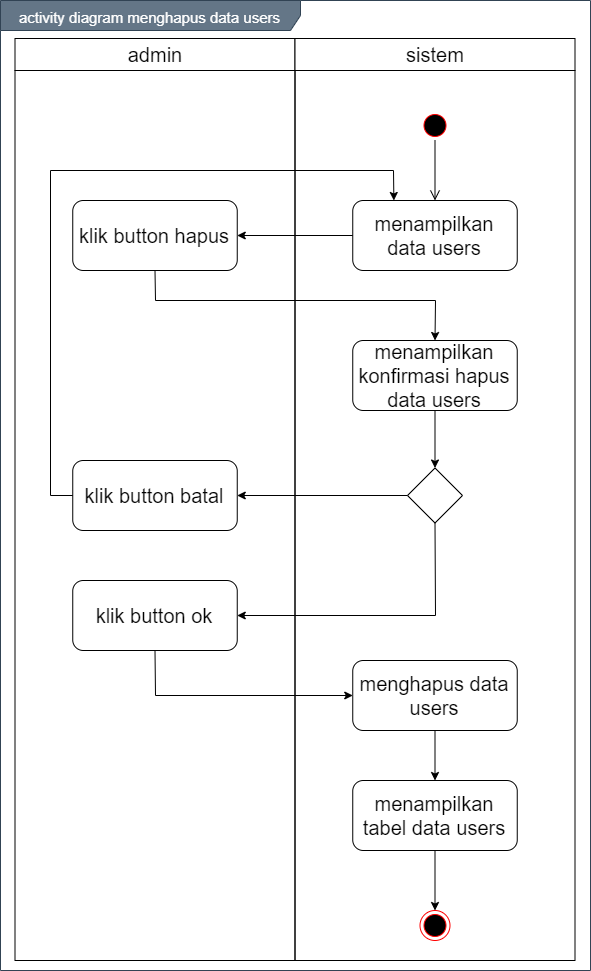

The diagram above was exported from draw.io. Its source (the exported page's mxGraphModel, read from the mxfile embedded in the PNG):
<mxGraphModel dx="1199" dy="653" grid="1" gridSize="10" guides="1" tooltips="1" connect="1" arrows="1" fold="1" page="1" pageScale="1" pageWidth="850" pageHeight="1100" math="0" shadow="0">
  <root>
    <mxCell id="0" />
    <mxCell id="1" parent="0" />
    <mxCell id="XR_GLs_lIkyx6cVbCN56-1" value="&lt;font style=&quot;font-size: 15px&quot;&gt;activity diagram menghapus data users&lt;/font&gt;" style="shape=umlFrame;whiteSpace=wrap;html=1;fontSize=20;align=center;width=300;height=30;fillColor=#647687;strokeColor=#314354;fontColor=#ffffff;" vertex="1" parent="1">
      <mxGeometry x="150" y="90" width="590" height="970" as="geometry" />
    </mxCell>
    <mxCell id="XR_GLs_lIkyx6cVbCN56-2" value="admin" style="swimlane;whiteSpace=wrap;fontSize=20;fontStyle=0;startSize=32;" vertex="1" parent="1">
      <mxGeometry x="164.5" y="128" width="280" height="922" as="geometry" />
    </mxCell>
    <mxCell id="XR_GLs_lIkyx6cVbCN56-3" value="" style="ellipse;html=1;shape=startState;fillColor=#000000;strokeColor=#ff0000;" vertex="1" parent="XR_GLs_lIkyx6cVbCN56-2">
      <mxGeometry x="405" y="72" width="30" height="30" as="geometry" />
    </mxCell>
    <mxCell id="XR_GLs_lIkyx6cVbCN56-4" value="sistem" style="swimlane;whiteSpace=wrap;fontSize=20;fontStyle=0;startSize=32;" vertex="1" parent="1">
      <mxGeometry x="444.5" y="128" width="280" height="922" as="geometry" />
    </mxCell>
    <mxCell id="XR_GLs_lIkyx6cVbCN56-5" value="menampilkan konfirmasi hapus data users" style="rounded=1;whiteSpace=wrap;html=1;fontSize=20;align=center;" vertex="1" parent="XR_GLs_lIkyx6cVbCN56-4">
      <mxGeometry x="57.75" y="302" width="164.5" height="70" as="geometry" />
    </mxCell>
    <mxCell id="XR_GLs_lIkyx6cVbCN56-21" value="" style="rhombus;whiteSpace=wrap;html=1;" vertex="1" parent="XR_GLs_lIkyx6cVbCN56-4">
      <mxGeometry x="112.5" y="429.5" width="55" height="55" as="geometry" />
    </mxCell>
    <mxCell id="XR_GLs_lIkyx6cVbCN56-22" value="" style="endArrow=classic;html=1;entryX=0.5;entryY=0;entryDx=0;entryDy=0;exitX=0.5;exitY=1;exitDx=0;exitDy=0;" edge="1" parent="XR_GLs_lIkyx6cVbCN56-4" source="XR_GLs_lIkyx6cVbCN56-5" target="XR_GLs_lIkyx6cVbCN56-21">
      <mxGeometry width="50" height="50" relative="1" as="geometry">
        <mxPoint x="-44.5" y="502" as="sourcePoint" />
        <mxPoint x="5.5" y="452" as="targetPoint" />
      </mxGeometry>
    </mxCell>
    <mxCell id="XR_GLs_lIkyx6cVbCN56-13" value="" style="ellipse;html=1;shape=endState;fillColor=#000000;strokeColor=#ff0000;" vertex="1" parent="XR_GLs_lIkyx6cVbCN56-4">
      <mxGeometry x="125" y="872" width="30" height="30" as="geometry" />
    </mxCell>
    <mxCell id="XR_GLs_lIkyx6cVbCN56-14" value="menghapus data users" style="rounded=1;whiteSpace=wrap;html=1;fontSize=20;align=center;" vertex="1" parent="XR_GLs_lIkyx6cVbCN56-4">
      <mxGeometry x="57.75" y="622" width="164.5" height="70" as="geometry" />
    </mxCell>
    <mxCell id="XR_GLs_lIkyx6cVbCN56-15" value="menampilkan tabel data users" style="rounded=1;whiteSpace=wrap;html=1;fontSize=20;align=center;" vertex="1" parent="XR_GLs_lIkyx6cVbCN56-4">
      <mxGeometry x="57.75" y="742" width="164.5" height="70" as="geometry" />
    </mxCell>
    <mxCell id="XR_GLs_lIkyx6cVbCN56-19" value="" style="endArrow=classic;html=1;entryX=0.5;entryY=0;entryDx=0;entryDy=0;exitX=0.5;exitY=1;exitDx=0;exitDy=0;" edge="1" parent="XR_GLs_lIkyx6cVbCN56-4" source="XR_GLs_lIkyx6cVbCN56-14" target="XR_GLs_lIkyx6cVbCN56-15">
      <mxGeometry width="50" height="50" relative="1" as="geometry">
        <mxPoint x="-47.75" y="667" as="sourcePoint" />
        <mxPoint x="67.75" y="667" as="targetPoint" />
      </mxGeometry>
    </mxCell>
    <mxCell id="XR_GLs_lIkyx6cVbCN56-20" value="" style="endArrow=classic;html=1;entryX=0.5;entryY=0;entryDx=0;entryDy=0;exitX=0.5;exitY=1;exitDx=0;exitDy=0;" edge="1" parent="XR_GLs_lIkyx6cVbCN56-4" source="XR_GLs_lIkyx6cVbCN56-15" target="XR_GLs_lIkyx6cVbCN56-13">
      <mxGeometry width="50" height="50" relative="1" as="geometry">
        <mxPoint x="150" y="702" as="sourcePoint" />
        <mxPoint x="150" y="752" as="targetPoint" />
      </mxGeometry>
    </mxCell>
    <mxCell id="XR_GLs_lIkyx6cVbCN56-6" value="menampilkan data users" style="rounded=1;whiteSpace=wrap;html=1;fontSize=20;align=center;" vertex="1" parent="1">
      <mxGeometry x="502.25" y="290" width="164.5" height="70" as="geometry" />
    </mxCell>
    <mxCell id="XR_GLs_lIkyx6cVbCN56-7" value="" style="edgeStyle=orthogonalEdgeStyle;html=1;verticalAlign=bottom;endArrow=open;endSize=8;entryX=0.5;entryY=0;entryDx=0;entryDy=0;" edge="1" parent="1" source="XR_GLs_lIkyx6cVbCN56-3" target="XR_GLs_lIkyx6cVbCN56-6">
      <mxGeometry relative="1" as="geometry">
        <mxPoint x="584.5" y="290" as="targetPoint" />
      </mxGeometry>
    </mxCell>
    <mxCell id="XR_GLs_lIkyx6cVbCN56-8" value="klik button hapus" style="rounded=1;whiteSpace=wrap;html=1;fontSize=20;align=center;" vertex="1" parent="1">
      <mxGeometry x="222.25" y="290" width="164.5" height="70" as="geometry" />
    </mxCell>
    <mxCell id="XR_GLs_lIkyx6cVbCN56-9" value="klik button batal" style="rounded=1;whiteSpace=wrap;html=1;fontSize=20;align=center;" vertex="1" parent="1">
      <mxGeometry x="222.25" y="550" width="164.5" height="70" as="geometry" />
    </mxCell>
    <mxCell id="XR_GLs_lIkyx6cVbCN56-10" value="" style="endArrow=classic;html=1;entryX=1;entryY=0.5;entryDx=0;entryDy=0;exitX=0;exitY=0.5;exitDx=0;exitDy=0;" edge="1" parent="1" source="XR_GLs_lIkyx6cVbCN56-6" target="XR_GLs_lIkyx6cVbCN56-8">
      <mxGeometry width="50" height="50" relative="1" as="geometry">
        <mxPoint x="460" y="370" as="sourcePoint" />
        <mxPoint x="380" y="330" as="targetPoint" />
      </mxGeometry>
    </mxCell>
    <mxCell id="XR_GLs_lIkyx6cVbCN56-11" value="" style="endArrow=classic;html=1;entryX=0.5;entryY=0;entryDx=0;entryDy=0;exitX=0.5;exitY=1;exitDx=0;exitDy=0;rounded=0;" edge="1" parent="1" source="XR_GLs_lIkyx6cVbCN56-8" target="XR_GLs_lIkyx6cVbCN56-5">
      <mxGeometry width="50" height="50" relative="1" as="geometry">
        <mxPoint x="396.75" y="475" as="sourcePoint" />
        <mxPoint x="512.25" y="475" as="targetPoint" />
        <Array as="points">
          <mxPoint x="305" y="390" />
          <mxPoint x="585" y="390" />
        </Array>
      </mxGeometry>
    </mxCell>
    <mxCell id="XR_GLs_lIkyx6cVbCN56-12" value="klik button ok" style="rounded=1;whiteSpace=wrap;html=1;fontSize=20;align=center;" vertex="1" parent="1">
      <mxGeometry x="222.25" y="670" width="164.5" height="70" as="geometry" />
    </mxCell>
    <mxCell id="XR_GLs_lIkyx6cVbCN56-23" value="" style="endArrow=classic;html=1;entryX=1;entryY=0.5;entryDx=0;entryDy=0;exitX=0;exitY=0.5;exitDx=0;exitDy=0;" edge="1" parent="1" source="XR_GLs_lIkyx6cVbCN56-21" target="XR_GLs_lIkyx6cVbCN56-9">
      <mxGeometry width="50" height="50" relative="1" as="geometry">
        <mxPoint x="594.5" y="510" as="sourcePoint" />
        <mxPoint x="594.5" y="567.5" as="targetPoint" />
      </mxGeometry>
    </mxCell>
    <mxCell id="XR_GLs_lIkyx6cVbCN56-25" value="" style="endArrow=classic;html=1;exitX=0.5;exitY=1;exitDx=0;exitDy=0;entryX=1;entryY=0.5;entryDx=0;entryDy=0;rounded=0;" edge="1" parent="1" source="XR_GLs_lIkyx6cVbCN56-21" target="XR_GLs_lIkyx6cVbCN56-12">
      <mxGeometry width="50" height="50" relative="1" as="geometry">
        <mxPoint x="594.5" y="510" as="sourcePoint" />
        <mxPoint x="390" y="710" as="targetPoint" />
        <Array as="points">
          <mxPoint x="585" y="705" />
        </Array>
      </mxGeometry>
    </mxCell>
    <mxCell id="XR_GLs_lIkyx6cVbCN56-26" value="" style="endArrow=classic;html=1;exitX=0;exitY=0.5;exitDx=0;exitDy=0;entryX=0.25;entryY=0;entryDx=0;entryDy=0;rounded=0;" edge="1" parent="1" source="XR_GLs_lIkyx6cVbCN56-9" target="XR_GLs_lIkyx6cVbCN56-6">
      <mxGeometry width="50" height="50" relative="1" as="geometry">
        <mxPoint x="567" y="595" as="sourcePoint" />
        <mxPoint x="396.75" y="595" as="targetPoint" />
        <Array as="points">
          <mxPoint x="200" y="585" />
          <mxPoint x="200" y="260" />
          <mxPoint x="543" y="260" />
        </Array>
      </mxGeometry>
    </mxCell>
    <mxCell id="XR_GLs_lIkyx6cVbCN56-27" value="" style="endArrow=classic;html=1;exitX=0.5;exitY=1;exitDx=0;exitDy=0;entryX=0;entryY=0.5;entryDx=0;entryDy=0;rounded=0;" edge="1" parent="1" source="XR_GLs_lIkyx6cVbCN56-12" target="XR_GLs_lIkyx6cVbCN56-14">
      <mxGeometry width="50" height="50" relative="1" as="geometry">
        <mxPoint x="400" y="870" as="sourcePoint" />
        <mxPoint x="450" y="820" as="targetPoint" />
        <Array as="points">
          <mxPoint x="305" y="785" />
        </Array>
      </mxGeometry>
    </mxCell>
  </root>
</mxGraphModel>